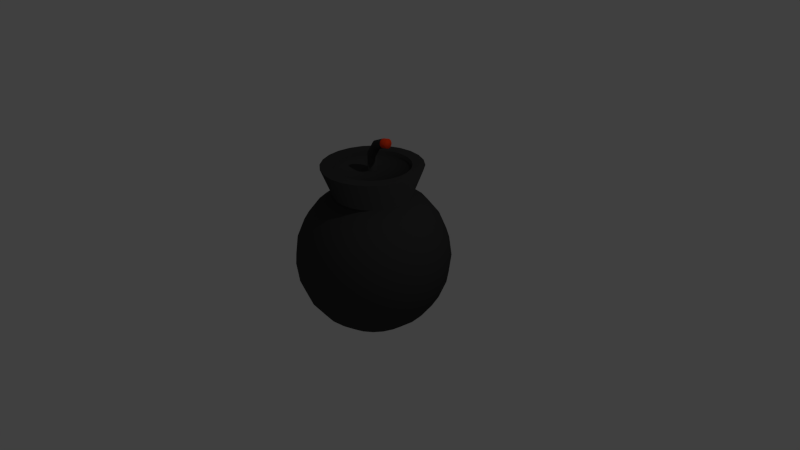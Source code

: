 # Source: bomb.blend  (saved by Blender 2.75.0; exported with 4.5.12 LTS)
import bpy
from mathutils import Matrix  # noqa: F401  (used for matrix-valued properties, if any)

bpy.ops.wm.read_factory_settings(use_empty=True)
scene = bpy.context.scene
scene.name = 'Scene'

# ---- collections
col_collection_1 = bpy.data.collections.new('Collection 1'); scene.collection.children.link(col_collection_1)

# ---- materials (node trees are filled in below, after node groups)
mat_material_001 = bpy.data.materials.new('Material.001')
mat_material_001.alpha_threshold = 0.0
mat_material_001.use_transparent_shadow = False
mat_material_001.diffuse_color = (0.04696, 0.04696, 0.04696, 1.0)
mat_material_001.roughness = 0.5
mat_material_002 = bpy.data.materials.new('Material.002')
mat_material_002.alpha_threshold = 0.0
mat_material_002.use_transparent_shadow = False
mat_material_002.diffuse_color = (1.0, 0.05911, 0.01051, 1.0)
mat_material_002.roughness = 0.5

# ---- material node trees

# ---- world
world_world = bpy.data.worlds.new('World'); scene.world = world_world
world_world.color = (0.05088, 0.05088, 0.05088)
world_world.use_sun_shadow = False
world_world.sun_shadow_jitter_overblur = 0.0
world_world.cycles.sampling_method = 'MANUAL'
world_world.cycles.sample_map_resolution = 256

# ---- cameras
cam_camera = bpy.data.cameras.new('Camera')
cam_camera.clip_end = 100.0
cam_camera.lens = 35.0
cam_camera.sensor_width = 32.0
cam_camera.sensor_height = 18.0
cam_camera.ortho_scale = 7.314
cam_camera.dof.focus_distance = 0.0
cam_camera.dof.aperture_fstop = 128.0

# ---- lights
light_lamp = bpy.data.lights.new('Lamp', 'POINT')
light_lamp.transmission_factor = 0.0
light_lamp.cutoff_distance = 30.0
light_lamp.energy = 100.0
light_lamp.shadow_buffer_clip_start = 1.001
light_lamp.shadow_soft_size = 0.1
light_lamp.shadow_maximum_resolution = 0.006
light_lamp.use_absolute_resolution = True
light_lamp.cycles.use_multiple_importance_sampling = False

# ---- meshes
me_sphere = bpy.data.meshes.new('Sphere')
me_sphere.from_pydata([(-0.2588, 2.169e-09, 0.9659), (-0.5, 4.191e-09, 0.866), (-0.7071, 5.927e-09, 0.7071), (-0.866, 7.259e-09, 0.5), (-0.9659, 8.096e-09, 0.2588), (-1.0, 8.382e-09, 6.944e-08), (-0.9659, 8.096e-09, -0.2588), (-0.866, 7.259e-09, -0.5), (-0.7071, 5.927e-09, -0.7071), (-0.5, 4.191e-09, -0.866), (-0.2588, 2.169e-09, -0.9659), (-0.25, 0.06699, 0.9659), (-0.483, 0.1294, 0.866), (-0.683, 0.183, 0.7071), (-0.8365, 0.2241, 0.5), (-0.933, 0.25, 0.2588), (-0.9659, 0.2588, 7.736e-08), (-0.933, 0.25, -0.2588), (-0.8365, 0.2241, -0.5), (-0.683, 0.183, -0.7071), (-0.483, 0.1294, -0.866), (-0.25, 0.06699, -0.9659), (-0.2241, 0.1294, 0.9659), (-0.433, 0.25, 0.866), (-0.6124, 0.3536, 0.7071), (-0.75, 0.433, 0.5), (-0.8365, 0.483, 0.2588), (-0.866, 0.5, 8.516e-08), (-0.8365, 0.483, -0.2588), (-0.75, 0.433, -0.5), (-0.6124, 0.3536, -0.7071), (-0.433, 0.25, -0.866), (-0.2241, 0.1294, -0.9659), (-0.183, 0.183, 0.9659), (-0.3536, 0.3536, 0.866), (-0.5, 0.5, 0.7071), (-0.6124, 0.6124, 0.5), (-0.683, 0.683, 0.2588), (-0.7071, 0.7071, 9.229e-08), (-0.683, 0.683, -0.2588), (-0.6124, 0.6124, -0.5), (-0.5, 0.5, -0.7071), (-0.3536, 0.3536, -0.866), (-0.183, 0.183, -0.9659), (-0.1294, 0.2241, 0.9659), (-0.25, 0.433, 0.866), (-0.3536, 0.6124, 0.7071), (-0.433, 0.75, 0.5), (-0.483, 0.8365, 0.2588), (-0.5, 0.866, 9.828e-08), (-0.483, 0.8365, -0.2588), (-0.433, 0.75, -0.5), (-0.3536, 0.6124, -0.7071), (-0.25, 0.433, -0.866), (-0.1294, 0.2241, -0.9659), (-0.06699, 0.25, 0.9659), (-0.1294, 0.483, 0.866), (-0.183, 0.683, 0.7071), (-0.2241, 0.8365, 0.5), (-0.25, 0.933, 0.2588), (-0.2588, 0.9659, 1.027e-07), (-0.25, 0.933, -0.2588), (-0.2241, 0.8365, -0.5), (-0.183, 0.683, -0.7071), (-0.1294, 0.483, -0.866), (-0.06699, 0.25, -0.9659), (-3.986e-07, 0.2588, 0.9659), (-3.273e-07, 0.5, 0.866), (-3.305e-07, 0.7071, 0.7071), (-3.482e-07, 0.866, 0.5), (-4.4e-07, 0.9659, 0.2588), (-3.374e-07, 1.0, 1.053e-07), (-4.277e-07, 0.9659, -0.2588), (-3.533e-07, 0.866, -0.5), (-4.122e-07, 0.7071, -0.7071), (-4.033e-07, 0.5, -0.866), (-4.011e-07, 0.2588, -0.9659), (0.06699, 0.25, 0.9659), (0.1294, 0.483, 0.866), (0.183, 0.683, 0.7071), (0.2241, 0.8365, 0.5), (0.25, 0.933, 0.2588), (0.2588, 0.9659, 1.059e-07), (0.25, 0.933, -0.2588), (0.2241, 0.8365, -0.5), (0.183, 0.683, -0.7071), (0.1294, 0.483, -0.866), (0.06699, 0.25, -0.9659), (0.1294, 0.2241, 0.9659), (0.25, 0.433, 0.866), (0.3536, 0.6124, 0.7071), (0.433, 0.75, 0.5), (0.483, 0.8365, 0.2588), (0.5, 0.866, 1.043e-07), (0.483, 0.8365, -0.2588), (0.433, 0.75, -0.5), (0.3536, 0.6124, -0.7071), (0.25, 0.433, -0.866), (0.1294, 0.2241, -0.9659), (-6.596e-07, -2.754e-07, 1.0), (0.183, 0.183, 0.9659), (0.3536, 0.3536, 0.866), (0.5, 0.5, 0.7071), (0.6124, 0.6124, 0.5), (0.683, 0.683, 0.2588), (0.7071, 0.7071, 1.009e-07), (0.683, 0.683, -0.2588), (0.6124, 0.6124, -0.5), (0.5, 0.5, -0.7071), (0.3536, 0.3536, -0.866), (0.183, 0.183, -0.9659), (0.2241, 0.1294, 0.9659), (0.433, 0.25, 0.866), (0.6124, 0.3536, 0.7071), (0.75, 0.433, 0.5), (0.8365, 0.483, 0.2588), (0.866, 0.5, 9.564e-08), (0.8365, 0.483, -0.2588), (0.75, 0.433, -0.5), (0.6124, 0.3536, -0.7071), (0.433, 0.25, -0.866), (0.2241, 0.1294, -0.9659), (-3.945e-07, 3.307e-15, -1.0), (0.25, 0.06699, 0.9659), (0.483, 0.1294, 0.866), (0.683, 0.183, 0.7071), (0.8365, 0.2241, 0.5), (0.933, 0.25, 0.2588), (0.9659, 0.2588, 8.906e-08), (0.933, 0.25, -0.2588), (0.8365, 0.2241, -0.5), (0.683, 0.183, -0.7071), (0.483, 0.1294, -0.866), (0.25, 0.06699, -0.9659), (0.2588, 8.801e-09, 0.9659), (0.5, -7.518e-08, 0.866), (0.7071, -1.514e-07, 0.7071), (0.866, -6.334e-08, 0.5), (0.9659, -6.418e-08, 0.2588), (1.0, -9.427e-08, 8.155e-08), (0.9659, -6.418e-08, -0.2588), (0.866, -6.334e-08, -0.5), (0.7071, -9.181e-08, -0.7071), (0.5, -3.792e-08, -0.866), (0.2588, -2.1e-08, -0.9659), (0.25, -0.06699, 0.9659), (0.483, -0.1294, 0.866), (0.683, -0.183, 0.7071), (0.8365, -0.2241, 0.5), (0.933, -0.25, 0.2588), (0.9659, -0.2588, 7.363e-08), (0.933, -0.25, -0.2588), (0.8365, -0.2241, -0.5), (0.683, -0.183, -0.7071), (0.483, -0.1294, -0.866), (0.25, -0.06699, -0.9659), (0.2241, -0.1294, 0.9659), (0.433, -0.25, 0.866), (0.6124, -0.3536, 0.7071), (0.75, -0.433, 0.5), (0.8365, -0.483, 0.2588), (0.866, -0.5, 6.584e-08), (0.8365, -0.483, -0.2588), (0.75, -0.433, -0.5), (0.6124, -0.3536, -0.7071), (0.433, -0.25, -0.866), (0.2241, -0.1294, -0.9659), (0.183, -0.183, 0.9659), (0.3536, -0.3536, 0.866), (0.5, -0.5, 0.7071), (0.6124, -0.6124, 0.5), (0.683, -0.683, 0.2588), (0.7071, -0.7071, 5.871e-08), (0.683, -0.683, -0.2588), (0.6124, -0.6124, -0.5), (0.5, -0.5, -0.7071), (0.3536, -0.3536, -0.866), (0.183, -0.183, -0.9659), (0.1294, -0.2241, 0.9659), (0.25, -0.433, 0.866), (0.3536, -0.6124, 0.7071), (0.433, -0.75, 0.5), (0.483, -0.8365, 0.2588), (0.5, -0.866, 5.272e-08), (0.483, -0.8365, -0.2588), (0.433, -0.75, -0.5), (0.3536, -0.6124, -0.7071), (0.25, -0.433, -0.866), (0.1294, -0.2241, -0.9659), (0.06699, -0.25, 0.9659), (0.1294, -0.483, 0.866), (0.183, -0.683, 0.7071), (0.2241, -0.8365, 0.5), (0.25, -0.933, 0.2588), (0.2588, -0.9659, 4.828e-08), (0.25, -0.933, -0.2588), (0.2241, -0.8365, -0.5), (0.183, -0.683, -0.7071), (0.1294, -0.483, -0.866), (0.06699, -0.25, -0.9659), (-4.003e-07, -0.2588, 0.9659), (-4.577e-07, -0.5, 0.866), (-4.786e-07, -0.7071, 0.7071), (-4.779e-07, -0.866, 0.5), (-3.886e-07, -0.9659, 0.2588), (-3.597e-07, -1.0, 4.57e-08), (-3.614e-07, -0.9659, -0.2588), (-4.83e-07, -0.866, -0.5), (-4.56e-07, -0.7071, -0.7071), (-3.623e-07, -0.5, -0.866), (-4.177e-07, -0.2588, -0.9659), (-0.06699, -0.25, 0.9659), (-0.1294, -0.483, 0.866), (-0.183, -0.683, 0.7071), (-0.2241, -0.8365, 0.5), (-0.25, -0.933, 0.2588), (-0.2588, -0.9659, 4.514e-08), (-0.25, -0.933, -0.2588), (-0.2241, -0.8365, -0.5), (-0.183, -0.683, -0.7071), (-0.1294, -0.483, -0.866), (-0.06699, -0.25, -0.9659), (-0.1294, -0.2241, 0.9659), (-0.25, -0.433, 0.866), (-0.3536, -0.6124, 0.7071), (-0.433, -0.75, 0.5), (-0.483, -0.8365, 0.2588), (-0.5, -0.866, 4.666e-08), (-0.483, -0.8365, -0.2588), (-0.433, -0.75, -0.5), (-0.3536, -0.6124, -0.7071), (-0.25, -0.433, -0.866), (-0.1294, -0.2241, -0.9659), (-0.183, -0.183, 0.9659), (-0.3536, -0.3536, 0.866), (-0.5, -0.5, 0.7071), (-0.6124, -0.6124, 0.5), (-0.683, -0.683, 0.2588), (-0.7071, -0.7071, 5.014e-08), (-0.683, -0.683, -0.2588), (-0.6124, -0.6124, -0.5), (-0.5, -0.5, -0.7071), (-0.3536, -0.3536, -0.866), (-0.183, -0.183, -0.9659), (-0.2241, -0.1294, 0.9659), (-0.433, -0.25, 0.866), (-0.6124, -0.3536, 0.7071), (-0.75, -0.433, 0.5), (-0.8365, -0.483, 0.2588), (-0.866, -0.5, 5.535e-08), (-0.8365, -0.483, -0.2588), (-0.75, -0.433, -0.5), (-0.6124, -0.3536, -0.7071), (-0.433, -0.25, -0.866), (-0.2241, -0.1294, -0.9659), (-0.25, -0.06699, 0.9659), (-0.483, -0.1294, 0.866), (-0.683, -0.183, 0.7071), (-0.8365, -0.2241, 0.5), (-0.933, -0.25, 0.2588), (-0.9659, -0.2588, 6.194e-08), (-0.933, -0.25, -0.2588), (-0.8365, -0.2241, -0.5), (-0.683, -0.183, -0.7071), (-0.483, -0.1294, -0.866), (-0.25, -0.06699, -0.9659), (-0.4702, 0.0005962, 0.8407), (-0.4535, 0.1273, 0.8407), (-0.4046, 0.2453, 0.8407), (-0.3268, 0.3466, 0.8407), (-0.2255, 0.4244, 0.8407), (-0.1075, 0.4733, 0.8407), (0.01919, 0.49, 0.8407), (0.1458, 0.4733, 0.8407), (0.2639, 0.4244, 0.8407), (0.3652, 0.3466, 0.8407), (0.443, 0.2453, 0.8407), (0.4919, 0.1273, 0.8407), (0.5086, 0.0005961, 0.8407), (0.4919, -0.1261, 0.8407), (0.443, -0.2441, 0.8407), (0.3652, -0.3454, 0.8407), (0.2639, -0.4232, 0.8407), (0.1458, -0.4721, 0.8407), (0.01919, -0.4888, 0.8407), (-0.1075, -0.4721, 0.8407), (-0.2255, -0.4232, 0.8407), (-0.3268, -0.3454, 0.8407), (-0.4046, -0.2441, 0.8407), (-0.4535, -0.1261, 0.8407), (-0.4702, 0.0005962, 0.8407), (-0.4535, 0.1273, 0.8407), (-0.4046, 0.2453, 0.8407), (-0.3268, 0.3466, 0.8407), (-0.2255, 0.4244, 0.8407), (-0.1075, 0.4733, 0.8407), (0.01919, 0.49, 0.8407), (0.1458, 0.4733, 0.8407), (0.2639, 0.4244, 0.8407), (0.3652, 0.3466, 0.8407), (0.443, 0.2453, 0.8407), (0.4919, 0.1273, 0.8407), (0.5086, 0.0005961, 0.8407), (0.4919, -0.1261, 0.8407), (0.443, -0.2441, 0.8407), (0.3652, -0.3454, 0.8407), (0.2639, -0.4232, 0.8407), (0.1458, -0.4721, 0.8407), (0.01919, -0.4888, 0.8407), (-0.1075, -0.4721, 0.8407), (-0.2255, -0.4232, 0.8407), (-0.3268, -0.3454, 0.8407), (-0.4046, -0.2441, 0.8407), (-0.4535, -0.1261, 0.8407), (-0.629, 0.0005962, 1.246), (-0.6069, 0.1684, 1.246), (-0.5421, 0.3247, 1.246), (-0.4391, 0.4589, 1.246), (-0.3049, 0.5619, 1.246), (-0.1486, 0.6267, 1.246), (0.01919, 0.6488, 1.246), (0.1869, 0.6267, 1.246), (0.3433, 0.5619, 1.246), (0.4775, 0.4589, 1.246), (0.5805, 0.3247, 1.246), (0.6453, 0.1684, 1.246), (0.6674, 0.0005961, 1.246), (0.6453, -0.1672, 1.246), (0.5805, -0.3235, 1.246), (0.4775, -0.4577, 1.246), (0.3433, -0.5607, 1.246), (0.1869, -0.6255, 1.246), (0.01919, -0.6476, 1.246), (-0.1486, -0.6255, 1.246), (-0.3049, -0.5607, 1.246), (-0.4391, -0.4577, 1.246), (-0.5421, -0.3235, 1.246), (-0.6069, -0.1672, 1.246), (-0.629, 0.0005962, 1.246), (-0.6069, 0.1684, 1.246), (-0.5421, 0.3247, 1.246), (-0.4391, 0.4589, 1.246), (-0.3049, 0.5619, 1.246), (-0.1486, 0.6267, 1.246), (0.01919, 0.6488, 1.246), (0.1869, 0.6267, 1.246), (0.3433, 0.5619, 1.246), (0.4775, 0.4589, 1.246), (0.5805, 0.3247, 1.246), (0.6453, 0.1684, 1.246), (0.6674, 0.0005961, 1.246), (0.6453, -0.1672, 1.246), (0.5805, -0.3235, 1.246), (0.4775, -0.4577, 1.246), (0.3433, -0.5607, 1.246), (0.1869, -0.6255, 1.246), (0.01919, -0.6476, 1.246), (-0.1486, -0.6255, 1.246), (-0.3049, -0.5607, 1.246), (-0.4391, -0.4577, 1.246), (-0.5421, -0.3235, 1.246), (-0.6069, -0.1672, 1.246), (-0.629, 0.0005962, 1.246), (-0.6069, 0.1684, 1.246), (-0.5421, 0.3247, 1.246), (-0.4391, 0.4589, 1.246), (-0.3049, 0.5619, 1.246), (-0.1486, 0.6267, 1.246), (0.01919, 0.6488, 1.246), (0.1869, 0.6267, 1.246), (0.3433, 0.5619, 1.246), (0.4775, 0.4589, 1.246), (0.5805, 0.3247, 1.246), (0.6453, 0.1684, 1.246), (0.6674, 0.0005961, 1.246), (0.6453, -0.1672, 1.246), (0.5805, -0.3235, 1.246), (0.4775, -0.4577, 1.246), (0.3433, -0.5607, 1.246), (0.1869, -0.6255, 1.246), (0.01919, -0.6476, 1.246), (-0.1486, -0.6255, 1.246), (-0.3049, -0.5607, 1.246), (-0.4391, -0.4577, 1.246), (-0.5421, -0.3235, 1.246), (-0.6069, -0.1672, 1.246), (-0.629, 0.0005962, 1.246), (-0.6069, 0.1684, 1.246), (-0.5421, 0.3247, 1.246), (-0.4391, 0.4589, 1.246), (-0.3049, 0.5619, 1.246), (-0.1486, 0.6267, 1.246), (0.01919, 0.6488, 1.246), (0.1869, 0.6267, 1.246), (0.3433, 0.5619, 1.246), (0.4775, 0.4589, 1.246), (0.5805, 0.3247, 1.246), (0.6453, 0.1684, 1.246), (0.6674, 0.0005961, 1.246), (0.6453, -0.1672, 1.246), (0.5805, -0.3235, 1.246), (0.4775, -0.4577, 1.246), (0.3433, -0.5607, 1.246), (0.1869, -0.6255, 1.246), (0.01919, -0.6476, 1.246), (-0.1486, -0.6255, 1.246), (-0.3049, -0.5607, 1.246), (-0.4391, -0.4577, 1.246), (-0.5421, -0.3235, 1.246), (-0.6069, -0.1672, 1.246), (-0.629, 0.0005962, 1.246), (-0.6069, 0.1684, 1.246), (-0.5421, 0.3247, 1.246), (-0.4391, 0.4589, 1.246), (-0.3049, 0.5619, 1.246), (-0.1486, 0.6267, 1.246), (0.01919, 0.6488, 1.246), (0.1869, 0.6267, 1.246), (0.3433, 0.5619, 1.246), (0.4775, 0.4589, 1.246), (0.5805, 0.3247, 1.246), (0.6453, 0.1684, 1.246), (0.6674, 0.0005961, 1.246), (0.6453, -0.1672, 1.246), (0.5805, -0.3235, 1.246), (0.4775, -0.4577, 1.246), (0.3433, -0.5607, 1.246), (0.1869, -0.6255, 1.246), (0.01919, -0.6476, 1.246), (-0.1486, -0.6255, 1.246), (-0.3049, -0.5607, 1.246), (-0.4391, -0.4577, 1.246), (-0.5421, -0.3235, 1.246), (-0.6069, -0.1672, 1.246), (-0.4732, 0.0005962, 1.246), (-0.4565, 0.128, 1.246), (-0.4073, 0.2468, 1.246), (-0.329, 0.3488, 1.246), (-0.227, 0.4271, 1.246), (-0.1083, 0.4763, 1.246), (0.01919, 0.493, 1.246), (0.1466, 0.4763, 1.246), (0.2654, 0.4271, 1.246), (0.3674, 0.3488, 1.246), (0.4457, 0.2468, 1.246), (0.4949, 0.128, 1.246), (0.5116, 0.0005961, 1.246), (0.4949, -0.1269, 1.246), (0.4457, -0.2456, 1.246), (0.3674, -0.3476, 1.246), (0.2654, -0.4259, 1.246), (0.1466, -0.4751, 1.246), (0.01919, -0.4918, 1.246), (-0.1083, -0.4751, 1.246), (-0.227, -0.4259, 1.246), (-0.329, -0.3476, 1.246), (-0.4073, -0.2456, 1.246), (-0.4565, -0.1269, 1.246), (-0.4732, 0.0005962, 1.246), (-0.4565, 0.128, 1.246), (-0.4073, 0.2468, 1.246), (-0.329, 0.3488, 1.246), (-0.227, 0.4271, 1.246), (-0.1083, 0.4763, 1.246), (0.01919, 0.493, 1.246), (0.1466, 0.4763, 1.246), (0.2654, 0.4271, 1.246), (0.3674, 0.3488, 1.246), (0.4457, 0.2468, 1.246), (0.4949, 0.128, 1.246), (0.5116, 0.0005961, 1.246), (0.4949, -0.1269, 1.246), (0.4457, -0.2456, 1.246), (0.3674, -0.3476, 1.246), (0.2654, -0.4259, 1.246), (0.1466, -0.4751, 1.246), (0.01919, -0.4918, 1.246), (-0.1083, -0.4751, 1.246), (-0.227, -0.4259, 1.246), (-0.329, -0.3476, 1.246), (-0.4073, -0.2456, 1.246), (-0.4565, -0.1269, 1.246), (-0.4732, 0.0005962, 1.246), (-0.4565, 0.128, 1.246), (-0.4073, 0.2468, 1.246), (-0.329, 0.3488, 1.246), (-0.227, 0.4271, 1.246), (-0.1083, 0.4763, 1.246), (0.01919, 0.493, 1.246), (0.1466, 0.4763, 1.246), (0.2654, 0.4271, 1.246), (0.3674, 0.3488, 1.246), (0.4457, 0.2468, 1.246), (0.4949, 0.128, 1.246), (0.5116, 0.0005961, 1.246), (0.4949, -0.1269, 1.246), (0.4457, -0.2456, 1.246), (0.3674, -0.3476, 1.246), (0.2654, -0.4259, 1.246), (0.1466, -0.4751, 1.246), (0.01919, -0.4918, 1.246), (-0.1083, -0.4751, 1.246), (-0.227, -0.4259, 1.246), (-0.329, -0.3476, 1.246), (-0.4073, -0.2456, 1.246), (-0.4565, -0.1269, 1.246), (-0.4732, 0.0005962, 1.246), (-0.4565, 0.128, 1.246), (-0.4073, 0.2468, 1.246), (-0.329, 0.3488, 1.246), (-0.227, 0.4271, 1.246), (-0.1083, 0.4763, 1.246), (0.01919, 0.493, 1.246), (0.1466, 0.4763, 1.246), (0.2654, 0.4271, 1.246), (0.3674, 0.3488, 1.246), (0.4457, 0.2468, 1.246), (0.4949, 0.128, 1.246), (0.5116, 0.0005961, 1.246), (0.4949, -0.1269, 1.246), (0.4457, -0.2456, 1.246), (0.3674, -0.3476, 1.246), (0.2654, -0.4259, 1.246), (0.1466, -0.4751, 1.246), (0.01919, -0.4918, 1.246), (-0.1083, -0.4751, 1.246), (-0.227, -0.4259, 1.246), (-0.329, -0.3476, 1.246), (-0.4073, -0.2456, 1.246), (-0.4565, -0.1269, 1.246), (-0.4732, 0.0005962, 1.184), (-0.4565, 0.128, 1.184), (-0.4073, 0.2468, 1.184), (-0.329, 0.3488, 1.184), (-0.227, 0.4271, 1.184), (-0.1083, 0.4763, 1.184), (0.01919, 0.493, 1.184), (0.1466, 0.4763, 1.184), (0.2654, 0.4271, 1.184), (0.3674, 0.3488, 1.184), (0.4457, 0.2468, 1.184), (0.4949, 0.128, 1.184), (0.5116, 0.0005961, 1.184), (0.4949, -0.1269, 1.184), (0.4457, -0.2456, 1.184), (0.3674, -0.3476, 1.184), (0.2654, -0.4259, 1.184), (0.1466, -0.4751, 1.184), (0.01919, -0.4918, 1.184), (-0.1083, -0.4751, 1.184), (-0.227, -0.4259, 1.184), (-0.329, -0.3476, 1.184), (-0.4073, -0.2456, 1.184), (-0.4565, -0.1269, 1.184), (-0.03983, 0.0005962, 1.184), (-0.03782, 0.01587, 1.184), (-0.03192, 0.03011, 1.184), (-0.02254, 0.04233, 1.184), (-0.01032, 0.05171, 1.184), (0.003915, 0.05761, 1.184), (0.01919, 0.05962, 1.184), (0.03447, 0.05761, 1.184), (0.0487, 0.05171, 1.184), (0.06093, 0.04233, 1.184), (0.07031, 0.03011, 1.184), (0.0762, 0.01587, 1.184), (0.07822, 0.0005962, 1.184), (0.0762, -0.01468, 1.184), (0.07031, -0.02892, 1.184), (0.06093, -0.04114, 1.184), (0.0487, -0.05052, 1.184), (0.03447, -0.05642, 1.184), (0.01919, -0.05843, 1.184), (0.003915, -0.05642, 1.184), (-0.01032, -0.05052, 1.184), (-0.02254, -0.04114, 1.184), (-0.03192, -0.02892, 1.184), (-0.03782, -0.01468, 1.184), (-0.03983, 0.0005962, 1.184), (-0.03782, 0.01587, 1.184), (-0.03192, 0.03011, 1.184), (-0.02254, 0.04233, 1.184), (-0.01032, 0.05171, 1.184), (0.003915, 0.05761, 1.184), (0.01919, 0.05962, 1.184), (0.03447, 0.05761, 1.184), (0.0487, 0.05171, 1.184), (0.06093, 0.04233, 1.184), (0.07031, 0.03011, 1.184), (0.0762, 0.01587, 1.184), (0.07822, 0.0005962, 1.184), (0.0762, -0.01468, 1.184), (0.07031, -0.02892, 1.184), (0.06093, -0.04114, 1.184), (0.0487, -0.05052, 1.184), (0.03447, -0.05642, 1.184), (0.01919, -0.05843, 1.184), (0.003915, -0.05642, 1.184), (-0.01032, -0.05052, 1.184), (-0.02254, -0.04114, 1.184), (-0.03192, -0.02892, 1.184), (-0.03782, -0.01468, 1.184), (-0.03239, 0.0005962, 1.42), (-0.03063, 0.01587, 1.419), (-0.02548, 0.03011, 1.417), (-0.01728, 0.04233, 1.412), (-0.006597, 0.05171, 1.406), (0.005842, 0.05761, 1.399), (0.01919, 0.05962, 1.392), (0.03254, 0.05761, 1.384), (0.04498, 0.05171, 1.377), (0.05566, 0.04233, 1.371), (0.06386, 0.03011, 1.367), (0.06901, 0.01587, 1.364), (0.07077, 0.0005962, 1.363), (0.06901, -0.01468, 1.364), (0.06386, -0.02892, 1.367), (0.05566, -0.04114, 1.371), (0.04498, -0.05052, 1.377), (0.03254, -0.05642, 1.384), (0.01919, -0.05843, 1.392), (0.005842, -0.05642, 1.399), (-0.006597, -0.05052, 1.406), (-0.01728, -0.04114, 1.412), (-0.02548, -0.02892, 1.417), (-0.03063, -0.01468, 1.419), (-0.03239, 0.0005962, 1.42), (-0.03063, 0.01587, 1.419), (-0.02548, 0.03011, 1.417), (-0.01728, 0.04233, 1.412), (-0.006597, 0.05171, 1.406), (0.005842, 0.05761, 1.399), (0.01919, 0.05962, 1.392), (0.03254, 0.05761, 1.384), (0.04498, 0.05171, 1.377), (0.05566, 0.04233, 1.371), (0.06386, 0.03011, 1.367), (0.06901, 0.01587, 1.364), (0.07077, 0.0005962, 1.363), (0.06901, -0.01468, 1.364), (0.06386, -0.02892, 1.367), (0.05566, -0.04114, 1.371), (0.04498, -0.05052, 1.377), (0.03254, -0.05642, 1.384), (0.01919, -0.05843, 1.392), (0.005842, -0.05642, 1.399), (-0.006597, -0.05052, 1.406), (-0.01728, -0.04114, 1.412), (-0.02548, -0.02892, 1.417), (-0.03063, -0.01468, 1.419), (-0.03239, 0.0005962, 1.42), (-0.03063, 0.01587, 1.419), (-0.02548, 0.03011, 1.417), (-0.01728, 0.04233, 1.412), (-0.006597, 0.05171, 1.406), (0.005842, 0.05761, 1.399), (0.01919, 0.05962, 1.392), (0.03254, 0.05761, 1.384), (0.04498, 0.05171, 1.377), (0.05566, 0.04233, 1.371), (0.06386, 0.03011, 1.367), (0.06901, 0.01587, 1.364), (0.07077, 0.0005962, 1.363), (0.06901, -0.01468, 1.364), (0.06386, -0.02892, 1.367), (0.05566, -0.04114, 1.371), (0.04498, -0.05052, 1.377), (0.03254, -0.05642, 1.384), (0.01919, -0.05843, 1.392), (0.005842, -0.05642, 1.399), (-0.006597, -0.05052, 1.406), (-0.01728, -0.04114, 1.412), (-0.02548, -0.02892, 1.417), (-0.03063, -0.01468, 1.419), (0.07094, 0.0005962, 1.577), (0.07212, 0.01587, 1.575), (0.07556, 0.03011, 1.57), (0.08103, 0.04233, 1.562), (0.08817, 0.05171, 1.553), (0.09648, 0.05761, 1.541), (0.1054, 0.05962, 1.529), (0.1143, 0.05761, 1.516), (0.1226, 0.05171, 1.505), (0.1297, 0.04233, 1.495), (0.1352, 0.03011, 1.487), (0.1387, 0.01587, 1.482), (0.1398, 0.0005962, 1.481), (0.1387, -0.01468, 1.482), (0.1352, -0.02892, 1.487), (0.1297, -0.04114, 1.495), (0.1226, -0.05052, 1.505), (0.1143, -0.05642, 1.516), (0.1054, -0.05843, 1.529), (0.09648, -0.05642, 1.541), (0.08817, -0.05052, 1.553), (0.08103, -0.04114, 1.562), (0.07556, -0.02892, 1.57), (0.07212, -0.01468, 1.575), (0.2216, 0.0005962, 1.642), (0.222, 0.01587, 1.64), (0.223, 0.03011, 1.635), (0.2247, 0.04233, 1.625), (0.2269, 0.05171, 1.613), (0.2294, 0.05761, 1.599), (0.2322, 0.05962, 1.584), (0.2349, 0.05761, 1.569), (0.2374, 0.05171, 1.555), (0.2396, 0.04233, 1.543), (0.2413, 0.03011, 1.534), (0.2423, 0.01587, 1.528), (0.2427, 0.0005962, 1.526), (0.2423, -0.01468, 1.528), (0.2413, -0.02892, 1.534), (0.2396, -0.04114, 1.543), (0.2374, -0.05052, 1.555), (0.2349, -0.05642, 1.569), (0.2322, -0.05843, 1.584), (0.2294, -0.05642, 1.599), (0.2269, -0.05052, 1.613), (0.2247, -0.04114, 1.625), (0.223, -0.02892, 1.635), (0.222, -0.01468, 1.64), (0.2977, 0.0005962, 1.658), (0.298, 0.01587, 1.656), (0.2991, 0.03011, 1.65), (0.3008, 0.04233, 1.641), (0.3029, 0.05171, 1.629), (0.3055, 0.05761, 1.615), (0.3082, 0.05962, 1.6), (0.3109, 0.05761, 1.585), (0.3135, 0.05171, 1.571), (0.3157, 0.04233, 1.558), (0.3173, 0.03011, 1.549), (0.3184, 0.01587, 1.543), (0.3188, 0.0005962, 1.541), (0.3184, -0.01468, 1.543), (0.3173, -0.02892, 1.549), (0.3157, -0.04114, 1.558), (0.3135, -0.05052, 1.571), (0.3109, -0.05642, 1.585), (0.3082, -0.05843, 1.6), (0.3055, -0.05642, 1.615), (0.3029, -0.05052, 1.629), (0.3008, -0.04114, 1.641), (0.2991, -0.02892, 1.65), (0.298, -0.01468, 1.656)], [], [(5, 4, 15, 16), (2, 1, 12, 13), (9, 8, 19, 20), (6, 5, 16, 17), (3, 2, 13, 14), (10, 9, 20, 21), (7, 6, 17, 18), (4, 3, 14, 15), (1, 0, 11, 12), (8, 7, 18, 19), (21, 20, 31, 32), (18, 17, 28, 29), (15, 14, 25, 26), (12, 11, 22, 23), (19, 18, 29, 30), (16, 15, 26, 27), (13, 12, 23, 24), (20, 19, 30, 31), (17, 16, 27, 28), (14, 13, 24, 25), (24, 23, 34, 35), (31, 30, 41, 42), (28, 27, 38, 39), (25, 24, 35, 36), (32, 31, 42, 43), (29, 28, 39, 40), (26, 25, 36, 37), (23, 22, 33, 34), (30, 29, 40, 41), (27, 26, 37, 38), (34, 33, 44, 45), (41, 40, 51, 52), (38, 37, 48, 49), (35, 34, 45, 46), (42, 41, 52, 53), (39, 38, 49, 50), (36, 35, 46, 47), (43, 42, 53, 54), (40, 39, 50, 51), (37, 36, 47, 48), (47, 46, 57, 58), (54, 53, 64, 65), (51, 50, 61, 62), (48, 47, 58, 59), (45, 44, 55, 56), (52, 51, 62, 63), (49, 48, 59, 60), (46, 45, 56, 57), (53, 52, 63, 64), (50, 49, 60, 61), (57, 56, 67, 68), (64, 63, 74, 75), (61, 60, 71, 72), (58, 57, 68, 69), (65, 64, 75, 76), (62, 61, 72, 73), (59, 58, 69, 70), (56, 55, 66, 67), (63, 62, 73, 74), (60, 59, 70, 71), (70, 69, 80, 81), (67, 66, 77, 78), (74, 73, 84, 85), (71, 70, 81, 82), (68, 67, 78, 79), (75, 74, 85, 86), (72, 71, 82, 83), (69, 68, 79, 80), (76, 75, 86, 87), (73, 72, 83, 84), (80, 79, 90, 91), (87, 86, 97, 98), (84, 83, 94, 95), (81, 80, 91, 92), (78, 77, 88, 89), (85, 84, 95, 96), (82, 81, 92, 93), (79, 78, 89, 90), (86, 85, 96, 97), (83, 82, 93, 94), (93, 92, 104, 105), (90, 89, 101, 102), (97, 96, 108, 109), (94, 93, 105, 106), (91, 90, 102, 103), (98, 97, 109, 110), (95, 94, 106, 107), (92, 91, 103, 104), (89, 88, 100, 101), (96, 95, 107, 108), (104, 103, 114, 115), (101, 100, 111, 112), (108, 107, 118, 119), (105, 104, 115, 116), (102, 101, 112, 113), (109, 108, 119, 120), (106, 105, 116, 117), (103, 102, 113, 114), (110, 109, 120, 121), (107, 106, 117, 118), (117, 116, 128, 129), (114, 113, 125, 126), (121, 120, 132, 133), (118, 117, 129, 130), (115, 114, 126, 127), (112, 111, 123, 124), (119, 118, 130, 131), (116, 115, 127, 128), (113, 112, 124, 125), (120, 119, 131, 132), (128, 127, 138, 139), (125, 124, 135, 136), (132, 131, 142, 143), (129, 128, 139, 140), (126, 125, 136, 137), (133, 132, 143, 144), (130, 129, 140, 141), (127, 126, 137, 138), (124, 123, 134, 135), (131, 130, 141, 142), (141, 140, 151, 152), (138, 137, 148, 149), (135, 134, 145, 146), (142, 141, 152, 153), (139, 138, 149, 150), (136, 135, 146, 147), (143, 142, 153, 154), (140, 139, 150, 151), (137, 136, 147, 148), (144, 143, 154, 155), (151, 150, 161, 162), (148, 147, 158, 159), (155, 154, 165, 166), (152, 151, 162, 163), (149, 148, 159, 160), (146, 145, 156, 157), (153, 152, 163, 164), (150, 149, 160, 161), (147, 146, 157, 158), (154, 153, 164, 165), (164, 163, 174, 175), (161, 160, 171, 172), (158, 157, 168, 169), (165, 164, 175, 176), (162, 161, 172, 173), (159, 158, 169, 170), (166, 165, 176, 177), (163, 162, 173, 174), (160, 159, 170, 171), (157, 156, 167, 168), (174, 173, 184, 185), (171, 170, 181, 182), (168, 167, 178, 179), (175, 174, 185, 186), (172, 171, 182, 183), (169, 168, 179, 180), (176, 175, 186, 187), (173, 172, 183, 184), (170, 169, 180, 181), (177, 176, 187, 188), (187, 186, 197, 198), (184, 183, 194, 195), (181, 180, 191, 192), (188, 187, 198, 199), (185, 184, 195, 196), (182, 181, 192, 193), (179, 178, 189, 190), (186, 185, 196, 197), (183, 182, 193, 194), (180, 179, 190, 191), (190, 189, 200, 201), (197, 196, 207, 208), (194, 193, 204, 205), (191, 190, 201, 202), (198, 197, 208, 209), (195, 194, 205, 206), (192, 191, 202, 203), (199, 198, 209, 210), (196, 195, 206, 207), (193, 192, 203, 204), (210, 209, 220, 221), (207, 206, 217, 218), (204, 203, 214, 215), (201, 200, 211, 212), (208, 207, 218, 219), (205, 204, 215, 216), (202, 201, 212, 213), (209, 208, 219, 220), (206, 205, 216, 217), (203, 202, 213, 214), (213, 212, 223, 224), (220, 219, 230, 231), (217, 216, 227, 228), (214, 213, 224, 225), (221, 220, 231, 232), (218, 217, 228, 229), (215, 214, 225, 226), (212, 211, 222, 223), (219, 218, 229, 230), (216, 215, 226, 227), (223, 222, 233, 234), (230, 229, 240, 241), (227, 226, 237, 238), (224, 223, 234, 235), (231, 230, 241, 242), (228, 227, 238, 239), (225, 224, 235, 236), (232, 231, 242, 243), (229, 228, 239, 240), (226, 225, 236, 237), (236, 235, 246, 247), (243, 242, 253, 254), (240, 239, 250, 251), (237, 236, 247, 248), (234, 233, 244, 245), (241, 240, 251, 252), (238, 237, 248, 249), (235, 234, 245, 246), (242, 241, 252, 253), (239, 238, 249, 250), (246, 245, 256, 257), (253, 252, 263, 264), (250, 249, 260, 261), (247, 246, 257, 258), (254, 253, 264, 265), (251, 250, 261, 262), (248, 247, 258, 259), (245, 244, 255, 256), (252, 251, 262, 263), (249, 248, 259, 260), (0, 99, 11), (122, 10, 21), (11, 99, 22), (122, 21, 32), (22, 99, 33), (122, 32, 43), (122, 43, 54), (33, 99, 44), (44, 99, 55), (122, 54, 65), (55, 99, 66), (122, 65, 76), (122, 76, 87), (66, 99, 77), (77, 99, 88), (122, 87, 98), (88, 99, 100), (122, 98, 110), (122, 110, 121), (100, 99, 111), (111, 99, 123), (122, 121, 133), (123, 99, 134), (122, 133, 144), (122, 144, 155), (134, 99, 145), (145, 99, 156), (122, 155, 166), (156, 99, 167), (122, 166, 177), (167, 99, 178), (122, 177, 188), (178, 99, 189), (122, 188, 199), (189, 99, 200), (122, 199, 210), (200, 99, 211), (122, 210, 221), (211, 99, 222), (122, 221, 232), (122, 232, 243), (222, 99, 233), (233, 99, 244), (122, 243, 254), (244, 99, 255), (122, 254, 265), (259, 258, 3, 4), (122, 265, 10), (256, 255, 0, 1), (263, 262, 7, 8), (260, 259, 4, 5), (257, 256, 1, 2), (264, 263, 8, 9), (261, 260, 5, 6), (258, 257, 2, 3), (265, 264, 9, 10), (255, 99, 0), (262, 261, 6, 7), (276, 300, 301, 277), (270, 269, 293, 294), (285, 284, 308, 309), (278, 277, 301, 302), (270, 294, 295, 271), (286, 285, 309, 310), (279, 278, 302, 303), (272, 271, 295, 296), (287, 286, 310, 311), (279, 303, 304, 280), (273, 272, 296, 297), (287, 311, 312, 288), (281, 280, 304, 305), (273, 297, 298, 274), (289, 288, 312, 313), (267, 266, 290, 291), (282, 281, 305, 306), (275, 274, 298, 299), (266, 289, 313, 290), (268, 267, 291, 292), (282, 306, 307, 283), (276, 275, 299, 300), (269, 268, 292, 293), (284, 283, 307, 308), (311, 310, 334, 335), (303, 327, 328, 304), (297, 296, 320, 321), (311, 335, 336, 312), (305, 304, 328, 329), (297, 321, 322, 298), (313, 312, 336, 337), (291, 290, 314, 315), (306, 305, 329, 330), (299, 298, 322, 323), (290, 313, 337, 314), (292, 291, 315, 316), (306, 330, 331, 307), (300, 299, 323, 324), (293, 292, 316, 317), (308, 307, 331, 332), (300, 324, 325, 301), (294, 293, 317, 318), (309, 308, 332, 333), (302, 301, 325, 326), (294, 318, 319, 295), (310, 309, 333, 334), (303, 302, 326, 327), (296, 295, 319, 320), (317, 316, 340, 341), (332, 331, 355, 356), (324, 348, 349, 325), (318, 317, 341, 342), (333, 332, 356, 357), (326, 325, 349, 350), (318, 342, 343, 319), (334, 333, 357, 358), (327, 326, 350, 351), (320, 319, 343, 344), (335, 334, 358, 359), (327, 351, 352, 328), (321, 320, 344, 345), (335, 359, 360, 336), (329, 328, 352, 353), (321, 345, 346, 322), (337, 336, 360, 361), (315, 314, 338, 339), (330, 329, 353, 354), (323, 322, 346, 347), (314, 337, 361, 338), (316, 315, 339, 340), (330, 354, 355, 331), (324, 323, 347, 348), (345, 344, 368, 369), (359, 383, 384, 360), (353, 352, 376, 377), (345, 369, 370, 346), (361, 360, 384, 385), (339, 338, 362, 363), (354, 353, 377, 378), (347, 346, 370, 371), (338, 361, 385, 362), (340, 339, 363, 364), (354, 378, 379, 355), (348, 347, 371, 372), (341, 340, 364, 365), (356, 355, 379, 380), (348, 372, 373, 349), (342, 341, 365, 366), (357, 356, 380, 381), (350, 349, 373, 374), (342, 366, 367, 343), (358, 357, 381, 382), (351, 350, 374, 375), (344, 343, 367, 368), (359, 358, 382, 383), (351, 375, 376, 352), (380, 379, 403, 404), (372, 396, 397, 373), (366, 365, 389, 390), (381, 380, 404, 405), (374, 373, 397, 398), (366, 390, 391, 367), (382, 381, 405, 406), (375, 374, 398, 399), (368, 367, 391, 392), (383, 382, 406, 407), (375, 399, 400, 376), (369, 368, 392, 393), (383, 407, 408, 384), (377, 376, 400, 401), (369, 393, 394, 370), (385, 384, 408, 409), (363, 362, 386, 387), (378, 377, 401, 402), (371, 370, 394, 395), (362, 385, 409, 386), (364, 363, 387, 388), (378, 402, 403, 379), (372, 371, 395, 396), (365, 364, 388, 389), (393, 392, 416, 417), (407, 431, 432, 408), (401, 400, 424, 425), (393, 417, 418, 394), (409, 408, 432, 433), (387, 386, 410, 411), (402, 401, 425, 426), (395, 394, 418, 419), (386, 409, 433, 410), (388, 387, 411, 412), (402, 426, 427, 403), (396, 395, 419, 420), (389, 388, 412, 413), (404, 403, 427, 428), (396, 420, 421, 397), (390, 389, 413, 414), (405, 404, 428, 429), (398, 397, 421, 422), (390, 414, 415, 391), (406, 405, 429, 430), (399, 398, 422, 423), (392, 391, 415, 416), (407, 406, 430, 431), (399, 423, 424, 400), (420, 444, 445, 421), (414, 413, 437, 438), (429, 428, 452, 453), (422, 421, 445, 446), (414, 438, 439, 415), (430, 429, 453, 454), (423, 422, 446, 447), (416, 415, 439, 440), (431, 430, 454, 455), (423, 447, 448, 424), (417, 416, 440, 441), (431, 455, 456, 432), (425, 424, 448, 449), (417, 441, 442, 418), (433, 432, 456, 457), (411, 410, 434, 435), (426, 425, 449, 450), (419, 418, 442, 443), (410, 433, 457, 434), (412, 411, 435, 436), (426, 450, 451, 427), (420, 419, 443, 444), (413, 412, 436, 437), (428, 427, 451, 452), (455, 479, 480, 456), (449, 448, 472, 473), (441, 465, 466, 442), (457, 456, 480, 481), (435, 434, 458, 459), (450, 449, 473, 474), (443, 442, 466, 467), (434, 457, 481, 458), (436, 435, 459, 460), (450, 474, 475, 451), (444, 443, 467, 468), (437, 436, 460, 461), (452, 451, 475, 476), (444, 468, 469, 445), (438, 437, 461, 462), (453, 452, 476, 477), (446, 445, 469, 470), (438, 462, 463, 439), (454, 453, 477, 478), (447, 446, 470, 471), (440, 439, 463, 464), (455, 454, 478, 479), (447, 471, 472, 448), (441, 440, 464, 465), (468, 492, 493, 469), (462, 461, 485, 486), (477, 476, 500, 501), (470, 469, 493, 494), (462, 486, 487, 463), (478, 477, 501, 502), (471, 470, 494, 495), (464, 463, 487, 488), (479, 478, 502, 503), (471, 495, 496, 472), (465, 464, 488, 489), (479, 503, 504, 480), (473, 472, 496, 497), (465, 489, 490, 466), (481, 480, 504, 505), (459, 458, 482, 483), (474, 473, 497, 498), (467, 466, 490, 491), (458, 481, 505, 482), (460, 459, 483, 484), (474, 498, 499, 475), (468, 467, 491, 492), (461, 460, 484, 485), (476, 475, 499, 500), (497, 496, 520, 521), (489, 513, 514, 490), (505, 504, 528, 529), (483, 482, 506, 507), (498, 497, 521, 522), (491, 490, 514, 515), (482, 505, 529, 506), (484, 483, 507, 508), (498, 522, 523, 499), (492, 491, 515, 516), (485, 484, 508, 509), (500, 499, 523, 524), (492, 516, 517, 493), (486, 485, 509, 510), (501, 500, 524, 525), (494, 493, 517, 518), (486, 510, 511, 487), (502, 501, 525, 526), (495, 494, 518, 519), (488, 487, 511, 512), (503, 502, 526, 527), (495, 519, 520, 496), (489, 488, 512, 513), (503, 527, 528, 504), (510, 509, 533, 534), (525, 524, 548, 549), (518, 517, 541, 542), (510, 534, 535, 511), (526, 525, 549, 550), (519, 518, 542, 543), (512, 511, 535, 536), (527, 526, 550, 551), (519, 543, 544, 520), (513, 512, 536, 537), (527, 551, 552, 528), (521, 520, 544, 545), (513, 537, 538, 514), (529, 528, 552, 553), (507, 506, 530, 531), (522, 521, 545, 546), (515, 514, 538, 539), (506, 529, 553, 530), (508, 507, 531, 532), (522, 546, 547, 523), (516, 515, 539, 540), (509, 508, 532, 533), (524, 523, 547, 548), (516, 540, 541, 517), (545, 544, 568, 569), (537, 561, 562, 538), (553, 552, 576, 577), (531, 530, 554, 555), (546, 545, 569, 570), (539, 538, 562, 563), (530, 553, 577, 554), (532, 531, 555, 556), (546, 570, 571, 547), (540, 539, 563, 564), (533, 532, 556, 557), (548, 547, 571, 572), (540, 564, 565, 541), (534, 533, 557, 558), (549, 548, 572, 573), (542, 541, 565, 566), (534, 558, 559, 535), (550, 549, 573, 574), (543, 542, 566, 567), (536, 535, 559, 560), (551, 550, 574, 575), (543, 567, 568, 544), (537, 536, 560, 561), (551, 575, 576, 552), (558, 557, 581, 582), (573, 572, 596, 597), (566, 565, 589, 590), (558, 582, 583, 559), (574, 573, 597, 598), (567, 566, 590, 591), (560, 559, 583, 584), (575, 574, 598, 599), (567, 591, 592, 568), (561, 560, 584, 585), (575, 599, 600, 576), (569, 568, 592, 593), (561, 585, 586, 562), (577, 576, 600, 601), (555, 554, 578, 579), (570, 569, 593, 594), (563, 562, 586, 587), (554, 577, 601, 578), (556, 555, 579, 580), (570, 594, 595, 571), (564, 563, 587, 588), (557, 556, 580, 581), (572, 571, 595, 596), (564, 588, 589, 565), (585, 609, 610, 586), (601, 600, 624, 625), (579, 578, 602, 603), (594, 593, 617, 618), (587, 586, 610, 611), (578, 601, 625, 602), (580, 579, 603, 604), (594, 618, 619, 595), (588, 587, 611, 612), (581, 580, 604, 605), (596, 595, 619, 620), (588, 612, 613, 589), (582, 581, 605, 606), (597, 596, 620, 621), (590, 589, 613, 614), (582, 606, 607, 583), (598, 597, 621, 622), (591, 590, 614, 615), (584, 583, 607, 608), (599, 598, 622, 623), (591, 615, 616, 592), (585, 584, 608, 609), (599, 623, 624, 600), (593, 592, 616, 617), (621, 620, 644, 645), (614, 613, 637, 638), (606, 630, 631, 607), (622, 621, 645, 646), (615, 614, 638, 639), (608, 607, 631, 632), (623, 622, 646, 647), (615, 639, 640, 616), (609, 608, 632, 633), (623, 647, 648, 624), (617, 616, 640, 641), (609, 633, 634, 610), (625, 624, 648, 649), (603, 602, 626, 627), (618, 617, 641, 642), (611, 610, 634, 635), (602, 625, 649, 626), (604, 603, 627, 628), (618, 642, 643, 619), (612, 611, 635, 636), (605, 604, 628, 629), (620, 619, 643, 644), (612, 636, 637, 613), (606, 605, 629, 630), (633, 657, 658, 634), (649, 648, 672, 673), (627, 626, 650, 651), (642, 641, 665, 666), (635, 634, 658, 659), (626, 649, 673, 650), (628, 627, 651, 652), (642, 666, 667, 643), (636, 635, 659, 660), (629, 628, 652, 653), (644, 643, 667, 668), (636, 660, 661, 637), (630, 629, 653, 654), (645, 644, 668, 669), (638, 637, 661, 662), (630, 654, 655, 631), (646, 645, 669, 670), (639, 638, 662, 663), (632, 631, 655, 656), (647, 646, 670, 671), (639, 663, 664, 640), (633, 632, 656, 657), (647, 671, 672, 648), (641, 640, 664, 665), (662, 661, 685, 686), (654, 678, 679, 655), (670, 669, 693, 694), (663, 662, 686, 687), (656, 655, 679, 680), (671, 670, 694, 695), (663, 687, 688, 664), (657, 656, 680, 681), (671, 695, 696, 672), (665, 664, 688, 689), (657, 681, 682, 658), (673, 672, 696, 697), (651, 650, 674, 675), (666, 665, 689, 690), (659, 658, 682, 683), (650, 673, 697, 674), (652, 651, 675, 676), (666, 690, 691, 667), (660, 659, 683, 684), (653, 652, 676, 677), (668, 667, 691, 692), (660, 684, 685, 661), (654, 653, 677, 678), (669, 668, 692, 693), (697, 696, 720, 721), (675, 674, 698, 699), (690, 689, 713, 714), (683, 682, 706, 707), (674, 697, 721, 698), (676, 675, 699, 700), (690, 714, 715, 691), (684, 683, 707, 708), (677, 676, 700, 701), (692, 691, 715, 716), (684, 708, 709, 685), (678, 677, 701, 702), (693, 692, 716, 717), (686, 685, 709, 710), (678, 702, 703, 679), (694, 693, 717, 718), (687, 686, 710, 711), (680, 679, 703, 704), (695, 694, 718, 719), (687, 711, 712, 688), (681, 680, 704, 705), (695, 719, 720, 696), (689, 688, 712, 713), (681, 705, 706, 682), (710, 709, 733, 734), (702, 726, 727, 703), (718, 717, 741, 742), (711, 710, 734, 735), (704, 703, 727, 728), (719, 718, 742, 743), (711, 735, 736, 712), (705, 704, 728, 729), (719, 743, 744, 720), (713, 712, 736, 737), (705, 729, 730, 706), (721, 720, 744, 745), (699, 698, 722, 723), (714, 713, 737, 738), (707, 706, 730, 731), (698, 721, 745, 722), (700, 699, 723, 724), (714, 738, 739, 715), (708, 707, 731, 732), (701, 700, 724, 725), (716, 715, 739, 740), (708, 732, 733, 709), (702, 701, 725, 726), (717, 716, 740, 741), (723, 722, 745, 744, 743, 742, 741, 740, 739, 738, 737, 736, 735, 734, 733, 732, 731, 730, 729, 728, 727, 726, 725, 724)])
me_sphere.polygons.foreach_set('use_smooth', [True] * 745)
me_sphere.polygons.foreach_set('material_index', [0, 0, 0, 0, 0, 0, 0, 0, 0, 0, 0, 0, 0, 0, 0, 0, 0, 0, 0, 0, 0, 0, 0, 0, 0, 0, 0, 0, 0, 0, 0, 0, 0, 0, 0, 0, 0, 0, 0, 0, 0, 0, 0, 0, 0, 0, 0, 0, 0, 0, 0, 0, 0, 0, 0, 0, 0, 0, 0, 0, 0, 0, 0, 0, 0, 0, 0, 0, 0, 0, 0, 0, 0, 0, 0, 0, 0, 0, 0, 0, 0, 0, 0, 0, 0, 0, 0, 0, 0, 0, 0, 0, 0, 0, 0, 0, 0, 0, 0, 0, 0, 0, 0, 0, 0, 0, 0, 0, 0, 0, 0, 0, 0, 0, 0, 0, 0, 0, 0, 0, 0, 0, 0, 0, 0, 0, 0, 0, 0, 0, 0, 0, 0, 0, 0, 0, 0, 0, 0, 0, 0, 0, 0, 0, 0, 0, 0, 0, 0, 0, 0, 0, 0, 0, 0, 0, 0, 0, 0, 0, 0, 0, 0, 0, 0, 0, 0, 0, 0, 0, 0, 0, 0, 0, 0, 0, 0, 0, 0, 0, 0, 0, 0, 0, 0, 0, 0, 0, 0, 0, 0, 0, 0, 0, 0, 0, 0, 0, 0, 0, 0, 0, 0, 0, 0, 0, 0, 0, 0, 0, 0, 0, 0, 0, 0, 0, 0, 0, 0, 0, 0, 0, 0, 0, 0, 0, 0, 0, 0, 0, 0, 0, 0, 0, 0, 0, 0, 0, 0, 0, 0, 0, 0, 0, 0, 0, 0, 0, 0, 0, 0, 0, 0, 0, 0, 0, 0, 0, 0, 0, 0, 0, 0, 0, 0, 0, 0, 0, 0, 0, 0, 0, 0, 0, 0, 0, 0, 0, 0, 0, 0, 0, 0, 0, 0, 0, 0, 0, 0, 0, 0, 0, 0, 0, 0, 0, 0, 0, 0, 0, 0, 0, 0, 0, 0, 0, 0, 0, 0, 0, 0, 0, 0, 0, 0, 0, 0, 0, 0, 0, 0, 0, 0, 0, 0, 0, 0, 0, 0, 0, 0, 0, 0, 0, 0, 0, 0, 0, 0, 0, 0, 0, 0, 0, 0, 0, 0, 0, 0, 0, 0, 0, 0, 0, 0, 0, 0, 0, 0, 0, 0, 0, 0, 0, 0, 0, 0, 0, 0, 0, 0, 0, 0, 0, 0, 0, 0, 0, 0, 0, 0, 0, 0, 0, 0, 0, 0, 0, 0, 0, 0, 0, 0, 0, 0, 0, 0, 0, 0, 0, 0, 0, 0, 0, 0, 0, 0, 0, 0, 0, 0, 0, 0, 0, 0, 0, 0, 0, 0, 0, 0, 0, 0, 0, 0, 0, 0, 0, 0, 0, 0, 0, 0, 0, 0, 0, 0, 0, 0, 0, 0, 0, 0, 0, 0, 0, 0, 0, 0, 0, 0, 0, 0, 0, 0, 0, 0, 0, 0, 0, 0, 0, 0, 0, 0, 0, 0, 0, 0, 0, 0, 0, 0, 0, 0, 0, 0, 0, 0, 0, 0, 0, 0, 0, 0, 0, 0, 0, 0, 0, 0, 0, 0, 0, 0, 0, 0, 0, 0, 0, 0, 0, 0, 0, 0, 0, 0, 0, 0, 0, 0, 0, 0, 0, 0, 0, 0, 0, 0, 0, 0, 0, 0, 0, 0, 0, 0, 0, 0, 0, 0, 0, 0, 0, 0, 0, 0, 0, 0, 0, 0, 0, 0, 0, 0, 0, 0, 0, 0, 0, 0, 0, 0, 0, 0, 0, 0, 0, 0, 0, 0, 0, 0, 0, 0, 0, 0, 0, 0, 0, 0, 0, 0, 0, 0, 0, 0, 0, 0, 0, 0, 0, 0, 0, 0, 0, 0, 0, 0, 0, 0, 0, 0, 0, 0, 0, 0, 0, 0, 0, 0, 0, 0, 0, 0, 0, 0, 0, 0, 0, 0, 0, 0, 0, 0, 0, 0, 0, 0, 0, 0, 0, 0, 0, 0, 0, 0, 0, 0, 0, 0, 0, 0, 0, 0, 0, 0, 0, 0, 0, 0, 0, 0, 0, 0, 0, 0, 0, 0, 0, 0, 0, 0, 0, 0, 0, 0, 0, 0, 0, 0, 0, 0, 0, 0, 0, 0, 0, 0, 0, 0, 0, 0, 0, 0, 0, 0, 0, 0, 0, 0, 0, 0, 0, 0, 0, 0, 0, 0, 0, 0, 0, 0, 0, 0, 0, 0, 0, 0, 0, 0, 0, 0, 0, 0, 0, 0, 0, 0, 0, 0, 0, 0, 0, 0, 0, 0, 0, 0, 0, 1, 1, 1, 1, 1, 1, 1, 1, 1, 1, 1, 1, 1, 1, 1, 1, 1, 1, 1, 1, 1, 1, 1, 1, 1])
me_sphere.materials.append(mat_material_001)
me_sphere.materials.append(mat_material_002)
me_sphere.use_remesh_preserve_volume = False
me_sphere.use_remesh_preserve_attributes = False
me_sphere.use_mirror_vertex_groups = False
me_sphere.update()

# ---- objects
ob_sphere = bpy.data.objects.new('Sphere', me_sphere)
ob_lamp = bpy.data.objects.new('Lamp', light_lamp)
ob_camera = bpy.data.objects.new('Camera', cam_camera)

# ---- transforms, parenting, visibility, modifiers, constraints
ob_sphere.location = (0.0, 0.0, 0.0)
ob_sphere.lineart.crease_threshold = 0.0
ob_lamp.location = (4.076, 1.005, 5.904)
ob_lamp.rotation_euler = (0.6503, 0.05522, 1.866)
ob_lamp.lock_rotations_4d = False
ob_lamp.empty_display_type = 'ARROWS'
ob_lamp.color = (0.0, 0.0, 0.0, 0.0)
ob_lamp.lineart.crease_threshold = 0.0
ob_camera.location = (7.481, -6.508, 5.344)
ob_camera.rotation_euler = (1.109, 0.01082, 0.8149)
ob_camera.lock_rotations_4d = False
ob_camera.empty_display_type = 'ARROWS'
ob_camera.color = (0.0, 0.0, 0.0, 0.0)
ob_camera.display_type = 'WIRE'
ob_camera.lineart.crease_threshold = 0.0

# ---- collection membership
col_collection_1.objects.link(ob_sphere)
col_collection_1.objects.link(ob_lamp)
col_collection_1.objects.link(ob_camera)

# ---- scene / render settings (as saved in the file)
scene.camera = ob_camera
scene.frame_start = 1; scene.frame_end = 250; scene.frame_set(1)
scene.render.engine = 'BLENDER_EEVEE_NEXT'
scene.render.resolution_percentage = 50
scene.render.dither_intensity = 0.0
scene.cycles.use_denoising = False
scene.cycles.samples = 10
scene.cycles.sampling_pattern = 'TABULATED_SOBOL'
scene.cycles.light_sampling_threshold = 0.0
scene.cycles.use_adaptive_sampling = False
scene.cycles.use_light_tree = False
scene.cycles.blur_glossy = 0.0
scene.cycles.pixel_filter_type = 'GAUSSIAN'
scene.cycles.sample_clamp_indirect = 0.0
scene.view_settings.view_transform = 'Standard'
bpy.context.view_layer.update()
